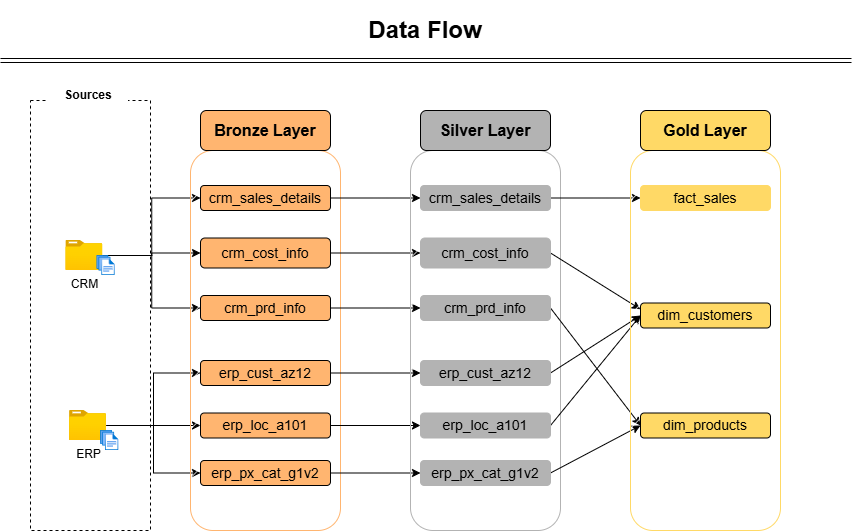

The diagram above was exported from draw.io. Its source (the exported page's mxGraphModel, read from the mxfile embedded in the PNG):
<mxGraphModel dx="850" dy="744" grid="1" gridSize="10" guides="1" tooltips="1" connect="1" arrows="1" fold="1" page="1" pageScale="1" pageWidth="850" pageHeight="1100" math="0" shadow="0">
  <root>
    <mxCell id="0" />
    <mxCell id="1" parent="0" />
    <mxCell id="SkAdPGqSUQNB7yZT7XsX-1" parent="1" style="rounded=0;whiteSpace=wrap;html=1;fillColor=none;dashed=1;strokeColor=light-dark(#000000,#787878);" value="" vertex="1">
      <mxGeometry height="430" width="120" x="30" y="290" as="geometry" />
    </mxCell>
    <mxCell id="SkAdPGqSUQNB7yZT7XsX-2" parent="1" style="rounded=0;whiteSpace=wrap;html=1;strokeColor=none;" value="&lt;b&gt;Sources&lt;/b&gt;" vertex="1">
      <mxGeometry height="30" width="80" x="47.5" y="270" as="geometry" />
    </mxCell>
    <mxCell id="SkAdPGqSUQNB7yZT7XsX-16" edge="1" parent="1" source="SkAdPGqSUQNB7yZT7XsX-3" style="edgeStyle=orthogonalEdgeStyle;rounded=0;orthogonalLoop=1;jettySize=auto;html=1;entryX=0;entryY=0.5;entryDx=0;entryDy=0;" target="SkAdPGqSUQNB7yZT7XsX-13">
      <mxGeometry relative="1" as="geometry" />
    </mxCell>
    <mxCell id="SkAdPGqSUQNB7yZT7XsX-17" edge="1" parent="1" source="SkAdPGqSUQNB7yZT7XsX-3" style="edgeStyle=orthogonalEdgeStyle;rounded=0;orthogonalLoop=1;jettySize=auto;html=1;entryX=0;entryY=0.5;entryDx=0;entryDy=0;" target="SkAdPGqSUQNB7yZT7XsX-14">
      <mxGeometry relative="1" as="geometry" />
    </mxCell>
    <mxCell id="SkAdPGqSUQNB7yZT7XsX-28" edge="1" parent="1" source="SkAdPGqSUQNB7yZT7XsX-3" style="edgeStyle=orthogonalEdgeStyle;rounded=0;orthogonalLoop=1;jettySize=auto;html=1;entryX=0;entryY=0.5;entryDx=0;entryDy=0;" target="SkAdPGqSUQNB7yZT7XsX-12">
      <mxGeometry relative="1" as="geometry" />
    </mxCell>
    <mxCell id="SkAdPGqSUQNB7yZT7XsX-3" parent="1" style="image;aspect=fixed;html=1;points=[];align=center;fontSize=12;image=img/lib/azure2/general/Folder_Blank.svg;" value="CRM" vertex="1">
      <mxGeometry height="30" width="36.96" x="65.35999999999999" y="430" as="geometry" />
    </mxCell>
    <mxCell id="SkAdPGqSUQNB7yZT7XsX-4" parent="1" style="image;aspect=fixed;html=1;points=[];align=center;fontSize=12;image=img/lib/azure2/general/Files.svg;" value="" vertex="1">
      <mxGeometry height="20" width="18.29" x="96.35" y="445" as="geometry" />
    </mxCell>
    <mxCell id="SkAdPGqSUQNB7yZT7XsX-32" edge="1" parent="1" source="SkAdPGqSUQNB7yZT7XsX-5" style="edgeStyle=orthogonalEdgeStyle;rounded=0;orthogonalLoop=1;jettySize=auto;html=1;entryX=0;entryY=0.5;entryDx=0;entryDy=0;" target="SkAdPGqSUQNB7yZT7XsX-29">
      <mxGeometry relative="1" as="geometry" />
    </mxCell>
    <mxCell id="SkAdPGqSUQNB7yZT7XsX-33" edge="1" parent="1" source="SkAdPGqSUQNB7yZT7XsX-5" style="edgeStyle=orthogonalEdgeStyle;rounded=0;orthogonalLoop=1;jettySize=auto;html=1;" target="SkAdPGqSUQNB7yZT7XsX-30">
      <mxGeometry relative="1" as="geometry" />
    </mxCell>
    <mxCell id="SkAdPGqSUQNB7yZT7XsX-34" edge="1" parent="1" source="SkAdPGqSUQNB7yZT7XsX-5" style="edgeStyle=orthogonalEdgeStyle;rounded=0;orthogonalLoop=1;jettySize=auto;html=1;entryX=0;entryY=0.5;entryDx=0;entryDy=0;" target="SkAdPGqSUQNB7yZT7XsX-31">
      <mxGeometry relative="1" as="geometry" />
    </mxCell>
    <mxCell id="SkAdPGqSUQNB7yZT7XsX-5" parent="1" style="image;aspect=fixed;html=1;points=[];align=center;fontSize=12;image=img/lib/azure2/general/Folder_Blank.svg;" value="ERP" vertex="1">
      <mxGeometry height="30" width="36.96" x="69.01999999999998" y="600" as="geometry" />
    </mxCell>
    <mxCell id="SkAdPGqSUQNB7yZT7XsX-6" parent="1" style="image;aspect=fixed;html=1;points=[];align=center;fontSize=12;image=img/lib/azure2/general/Files.svg;" value="" vertex="1">
      <mxGeometry height="20" width="18.29" x="100.00999999999999" y="620" as="geometry" />
    </mxCell>
    <mxCell id="SkAdPGqSUQNB7yZT7XsX-9" parent="1" style="text;html=1;whiteSpace=wrap;strokeColor=none;fillColor=none;align=center;verticalAlign=middle;rounded=0;" value="&lt;h1&gt;Data Flow&lt;/h1&gt;" vertex="1">
      <mxGeometry height="40" width="220" x="315" y="200" as="geometry" />
    </mxCell>
    <mxCell id="SkAdPGqSUQNB7yZT7XsX-10" parent="1" style="rounded=1;whiteSpace=wrap;html=1;fillStyle=hatch;strokeColor=#FFB570;" value="" vertex="1">
      <mxGeometry height="380" width="150" x="190" y="340" as="geometry" />
    </mxCell>
    <mxCell id="SkAdPGqSUQNB7yZT7XsX-11" parent="1" style="rounded=1;whiteSpace=wrap;html=1;fillColor=#FFB570;" value="&lt;font style=&quot;font-size: 16px;&quot;&gt;&lt;b&gt;Bronze Layer&lt;/b&gt;&lt;/font&gt;" vertex="1">
      <mxGeometry height="40" width="130" x="200" y="300" as="geometry" />
    </mxCell>
    <mxCell id="SkAdPGqSUQNB7yZT7XsX-59" edge="1" parent="1" source="SkAdPGqSUQNB7yZT7XsX-12" style="edgeStyle=orthogonalEdgeStyle;rounded=0;orthogonalLoop=1;jettySize=auto;html=1;" target="SkAdPGqSUQNB7yZT7XsX-45">
      <mxGeometry relative="1" as="geometry" />
    </mxCell>
    <mxCell id="SkAdPGqSUQNB7yZT7XsX-12" parent="1" style="rounded=1;whiteSpace=wrap;html=1;fillColor=#FFB570;" value="&lt;font style=&quot;font-size: 14px;&quot;&gt;crm_sales_details&lt;/font&gt;" vertex="1">
      <mxGeometry height="25" width="130" x="200" y="375" as="geometry" />
    </mxCell>
    <mxCell id="SkAdPGqSUQNB7yZT7XsX-60" edge="1" parent="1" source="SkAdPGqSUQNB7yZT7XsX-13" style="edgeStyle=orthogonalEdgeStyle;rounded=0;orthogonalLoop=1;jettySize=auto;html=1;" target="SkAdPGqSUQNB7yZT7XsX-46">
      <mxGeometry relative="1" as="geometry" />
    </mxCell>
    <mxCell id="SkAdPGqSUQNB7yZT7XsX-13" parent="1" style="rounded=1;whiteSpace=wrap;html=1;fillColor=#FFB570;" value="&lt;font style=&quot;font-size: 14px;&quot;&gt;crm_cost_info&lt;/font&gt;" vertex="1">
      <mxGeometry height="30" width="130" x="200" y="427.5" as="geometry" />
    </mxCell>
    <mxCell id="SkAdPGqSUQNB7yZT7XsX-61" edge="1" parent="1" source="SkAdPGqSUQNB7yZT7XsX-14" style="edgeStyle=orthogonalEdgeStyle;rounded=0;orthogonalLoop=1;jettySize=auto;html=1;" target="SkAdPGqSUQNB7yZT7XsX-47">
      <mxGeometry relative="1" as="geometry" />
    </mxCell>
    <mxCell id="SkAdPGqSUQNB7yZT7XsX-14" parent="1" style="rounded=1;whiteSpace=wrap;html=1;fillColor=#FFB570;" value="&lt;font style=&quot;font-size: 14px;&quot;&gt;crm_prd_info&lt;/font&gt;" vertex="1">
      <mxGeometry height="25" width="130" x="200" y="485" as="geometry" />
    </mxCell>
    <mxCell id="SkAdPGqSUQNB7yZT7XsX-62" edge="1" parent="1" source="SkAdPGqSUQNB7yZT7XsX-29" style="edgeStyle=orthogonalEdgeStyle;rounded=0;orthogonalLoop=1;jettySize=auto;html=1;" target="SkAdPGqSUQNB7yZT7XsX-48">
      <mxGeometry relative="1" as="geometry" />
    </mxCell>
    <mxCell id="SkAdPGqSUQNB7yZT7XsX-29" parent="1" style="rounded=1;whiteSpace=wrap;html=1;fillColor=#FFB570;" value="&lt;font style=&quot;font-size: 14px;&quot;&gt;erp_cust_az12&lt;/font&gt;" vertex="1">
      <mxGeometry height="25" width="130" x="200" y="550" as="geometry" />
    </mxCell>
    <mxCell id="SkAdPGqSUQNB7yZT7XsX-63" edge="1" parent="1" source="SkAdPGqSUQNB7yZT7XsX-30" style="edgeStyle=orthogonalEdgeStyle;rounded=0;orthogonalLoop=1;jettySize=auto;html=1;entryX=0;entryY=0.5;entryDx=0;entryDy=0;" target="SkAdPGqSUQNB7yZT7XsX-49">
      <mxGeometry relative="1" as="geometry" />
    </mxCell>
    <mxCell id="SkAdPGqSUQNB7yZT7XsX-30" parent="1" style="rounded=1;whiteSpace=wrap;html=1;fillColor=#FFB570;" value="&lt;font style=&quot;font-size: 14px;&quot;&gt;erp_loc_a101&lt;/font&gt;" vertex="1">
      <mxGeometry height="25" width="130" x="200" y="602.5" as="geometry" />
    </mxCell>
    <mxCell id="SkAdPGqSUQNB7yZT7XsX-64" edge="1" parent="1" source="SkAdPGqSUQNB7yZT7XsX-31" style="edgeStyle=orthogonalEdgeStyle;rounded=0;orthogonalLoop=1;jettySize=auto;html=1;" target="SkAdPGqSUQNB7yZT7XsX-50">
      <mxGeometry relative="1" as="geometry" />
    </mxCell>
    <mxCell id="SkAdPGqSUQNB7yZT7XsX-31" parent="1" style="rounded=1;whiteSpace=wrap;html=1;fillColor=#FFB570;" value="&lt;font style=&quot;font-size: 14px;&quot;&gt;erp_px_cat_g1v2&lt;/font&gt;" vertex="1">
      <mxGeometry height="25" width="130" x="200" y="650" as="geometry" />
    </mxCell>
    <mxCell id="SkAdPGqSUQNB7yZT7XsX-43" parent="1" style="rounded=1;whiteSpace=wrap;html=1;fillStyle=hatch;strokeColor=#B3B3B3;" value="" vertex="1">
      <mxGeometry height="380" width="150" x="410" y="340" as="geometry" />
    </mxCell>
    <mxCell id="SkAdPGqSUQNB7yZT7XsX-44" parent="1" style="rounded=1;whiteSpace=wrap;html=1;fillColor=#B3B3B3;" value="&lt;font style=&quot;font-size: 16px;&quot;&gt;&lt;b&gt;Silver Layer&lt;/b&gt;&lt;/font&gt;" vertex="1">
      <mxGeometry height="40" width="130" x="420" y="300" as="geometry" />
    </mxCell>
    <mxCell id="SkAdPGqSUQNB7yZT7XsX-65" edge="1" parent="1" source="SkAdPGqSUQNB7yZT7XsX-45" style="edgeStyle=orthogonalEdgeStyle;rounded=0;orthogonalLoop=1;jettySize=auto;html=1;" target="SkAdPGqSUQNB7yZT7XsX-53">
      <mxGeometry relative="1" as="geometry" />
    </mxCell>
    <mxCell id="SkAdPGqSUQNB7yZT7XsX-45" parent="1" style="rounded=1;whiteSpace=wrap;html=1;fillColor=#B3B3B3;strokeColor=#B3B3B3;" value="&lt;font style=&quot;font-size: 14px;&quot;&gt;crm_sales_details&lt;/font&gt;" vertex="1">
      <mxGeometry height="25" width="130" x="420" y="375" as="geometry" />
    </mxCell>
    <mxCell id="SkAdPGqSUQNB7yZT7XsX-67" edge="1" parent="1" source="SkAdPGqSUQNB7yZT7XsX-46" style="rounded=0;orthogonalLoop=1;jettySize=auto;html=1;entryX=0;entryY=0.25;entryDx=0;entryDy=0;exitX=1;exitY=0.5;exitDx=0;exitDy=0;" target="SkAdPGqSUQNB7yZT7XsX-56">
      <mxGeometry relative="1" as="geometry" />
    </mxCell>
    <mxCell id="SkAdPGqSUQNB7yZT7XsX-46" parent="1" style="rounded=1;whiteSpace=wrap;html=1;fillColor=#B3B3B3;strokeColor=#B3B3B3;" value="&lt;font style=&quot;font-size: 14px;&quot;&gt;crm_cost_info&lt;/font&gt;" vertex="1">
      <mxGeometry height="30" width="130" x="420" y="427.5" as="geometry" />
    </mxCell>
    <mxCell id="SkAdPGqSUQNB7yZT7XsX-71" edge="1" parent="1" source="SkAdPGqSUQNB7yZT7XsX-47" style="rounded=0;orthogonalLoop=1;jettySize=auto;html=1;entryX=0;entryY=0.5;entryDx=0;entryDy=0;exitX=1;exitY=0.5;exitDx=0;exitDy=0;" target="SkAdPGqSUQNB7yZT7XsX-57">
      <mxGeometry relative="1" as="geometry" />
    </mxCell>
    <mxCell id="SkAdPGqSUQNB7yZT7XsX-47" parent="1" style="rounded=1;whiteSpace=wrap;html=1;fillColor=#B3B3B3;strokeColor=#B3B3B3;" value="&lt;font style=&quot;font-size: 14px;&quot;&gt;crm_prd_info&lt;/font&gt;" vertex="1">
      <mxGeometry height="25" width="130" x="420" y="485" as="geometry" />
    </mxCell>
    <mxCell id="SkAdPGqSUQNB7yZT7XsX-68" edge="1" parent="1" source="SkAdPGqSUQNB7yZT7XsX-48" style="rounded=0;orthogonalLoop=1;jettySize=auto;html=1;entryX=0;entryY=0.5;entryDx=0;entryDy=0;exitX=1;exitY=0.5;exitDx=0;exitDy=0;" target="SkAdPGqSUQNB7yZT7XsX-56">
      <mxGeometry relative="1" as="geometry" />
    </mxCell>
    <mxCell id="SkAdPGqSUQNB7yZT7XsX-48" parent="1" style="rounded=1;whiteSpace=wrap;html=1;fillColor=#B3B3B3;strokeColor=#B3B3B3;" value="&lt;font style=&quot;font-size: 14px;&quot;&gt;erp_cust_az12&lt;/font&gt;" vertex="1">
      <mxGeometry height="25" width="130" x="420" y="550" as="geometry" />
    </mxCell>
    <mxCell id="SkAdPGqSUQNB7yZT7XsX-69" edge="1" parent="1" source="SkAdPGqSUQNB7yZT7XsX-49" style="rounded=0;orthogonalLoop=1;jettySize=auto;html=1;entryX=0;entryY=0.5;entryDx=0;entryDy=0;exitX=1;exitY=0.5;exitDx=0;exitDy=0;" target="SkAdPGqSUQNB7yZT7XsX-56">
      <mxGeometry relative="1" as="geometry" />
    </mxCell>
    <mxCell id="SkAdPGqSUQNB7yZT7XsX-49" parent="1" style="rounded=1;whiteSpace=wrap;html=1;fillColor=#B3B3B3;strokeColor=#B3B3B3;" value="&lt;font style=&quot;font-size: 14px;&quot;&gt;erp_loc_a101&lt;/font&gt;" vertex="1">
      <mxGeometry height="25" width="130" x="420" y="602.5" as="geometry" />
    </mxCell>
    <mxCell id="SkAdPGqSUQNB7yZT7XsX-72" edge="1" parent="1" source="SkAdPGqSUQNB7yZT7XsX-50" style="rounded=0;orthogonalLoop=1;jettySize=auto;html=1;entryX=0;entryY=0.5;entryDx=0;entryDy=0;exitX=1;exitY=0.5;exitDx=0;exitDy=0;" target="SkAdPGqSUQNB7yZT7XsX-57">
      <mxGeometry relative="1" as="geometry" />
    </mxCell>
    <mxCell id="SkAdPGqSUQNB7yZT7XsX-50" parent="1" style="rounded=1;whiteSpace=wrap;html=1;fillColor=#B3B3B3;strokeColor=#B3B3B3;" value="&lt;font style=&quot;font-size: 14px;&quot;&gt;erp_px_cat_g1v2&lt;/font&gt;" vertex="1">
      <mxGeometry height="25" width="130" x="420" y="650" as="geometry" />
    </mxCell>
    <mxCell id="SkAdPGqSUQNB7yZT7XsX-51" parent="1" style="rounded=1;whiteSpace=wrap;html=1;fillStyle=hatch;strokeColor=#FFD966;" value="" vertex="1">
      <mxGeometry height="380" width="150" x="630" y="340" as="geometry" />
    </mxCell>
    <mxCell id="SkAdPGqSUQNB7yZT7XsX-52" parent="1" style="rounded=1;whiteSpace=wrap;html=1;fillColor=#FFD966;" value="&lt;font style=&quot;font-size: 16px;&quot;&gt;&lt;b&gt;Gold Layer&lt;/b&gt;&lt;/font&gt;" vertex="1">
      <mxGeometry height="40" width="130" x="640" y="300" as="geometry" />
    </mxCell>
    <mxCell id="SkAdPGqSUQNB7yZT7XsX-53" parent="1" style="rounded=1;whiteSpace=wrap;html=1;fillColor=#FFD966;strokeColor=#FFD966;" value="&lt;font style=&quot;font-size: 14px;&quot;&gt;fact_sales&lt;/font&gt;" vertex="1">
      <mxGeometry height="25" width="130" x="640" y="375" as="geometry" />
    </mxCell>
    <mxCell id="SkAdPGqSUQNB7yZT7XsX-56" parent="1" style="rounded=1;whiteSpace=wrap;html=1;fillColor=#FFD966;" value="&lt;font style=&quot;font-size: 14px;&quot;&gt;dim_customers&lt;/font&gt;" vertex="1">
      <mxGeometry height="25" width="130" x="640" y="492.5" as="geometry" />
    </mxCell>
    <mxCell id="SkAdPGqSUQNB7yZT7XsX-57" parent="1" style="rounded=1;whiteSpace=wrap;html=1;fillColor=#FFD966;" value="&lt;font style=&quot;font-size: 14px;&quot;&gt;dim_products&lt;/font&gt;" vertex="1">
      <mxGeometry height="25" width="130" x="640" y="602.5" as="geometry" />
    </mxCell>
    <mxCell id="SkAdPGqSUQNB7yZT7XsX-73" edge="1" parent="1" style="shape=link;html=1;rounded=0;" value="">
      <mxGeometry relative="1" width="100" as="geometry">
        <mxPoint y="250" as="sourcePoint" />
        <mxPoint x="851.0000610351562" y="250" as="targetPoint" />
      </mxGeometry>
    </mxCell>
  </root>
</mxGraphModel>